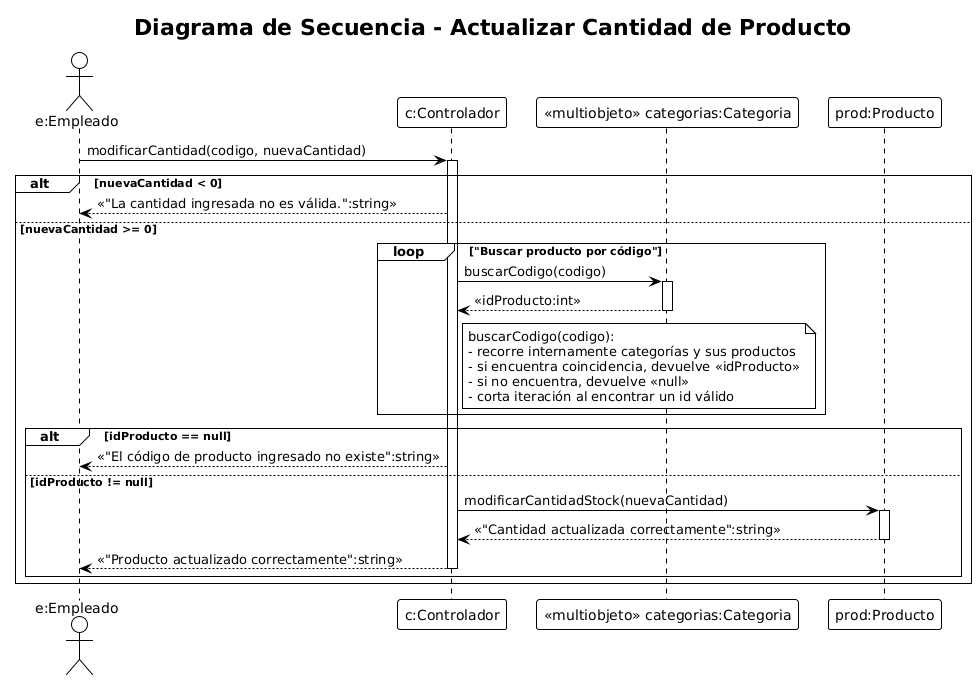

The diagram above was rendered by PlantUML. Its source (embedded in the PNG):
@startuml
!theme plain
title Diagrama de Secuencia - Actualizar Cantidad de Producto

actor "e:Empleado" as Empleado
participant "c:Controlador" as Controlador
participant "<<multiobjeto>> categorias:Categoria" as Categorias
participant "prod:Producto" as Producto

'===========================================================
' INGRESO DE DATOS DE ACTUALIZACIÓN
'===========================================================
Empleado -> Controlador : modificarCantidad(codigo, nuevaCantidad)
activate Controlador

'===========================================================
' VALIDACIÓN DE CANTIDAD
'===========================================================
alt nuevaCantidad < 0
  Controlador --> Empleado : <<"La cantidad ingresada no es válida.":string>>
else nuevaCantidad >= 0

  '=======================================================
  ' BÚSQUEDA DEL PRODUCTO POR CÓDIGO (LOOP)
  '=======================================================
  loop "Buscar producto por código"
    Controlador -> Categorias : buscarCodigo(codigo)
    activate Categorias
    Categorias --> Controlador : <<idProducto:int>>
    deactivate Categorias

    note right of Controlador
      buscarCodigo(codigo):
      - recorre internamente categorías y sus productos
      - si encuentra coincidencia, devuelve <<idProducto>>
      - si no encuentra, devuelve <<null>>
      - corta iteración al encontrar un id válido
    end note
  end

  alt idProducto == null
    Controlador --> Empleado : <<"El código de producto ingresado no existe":string>>
  else idProducto != null

    Controlador -> Producto : modificarCantidadStock(nuevaCantidad)
    activate Producto
    Producto --> Controlador : <<"Cantidad actualizada correctamente":string>>
    deactivate Producto

    Controlador --> Empleado : <<"Producto actualizado correctamente":string>>
    deactivate Controlador
  end
end
@enduml